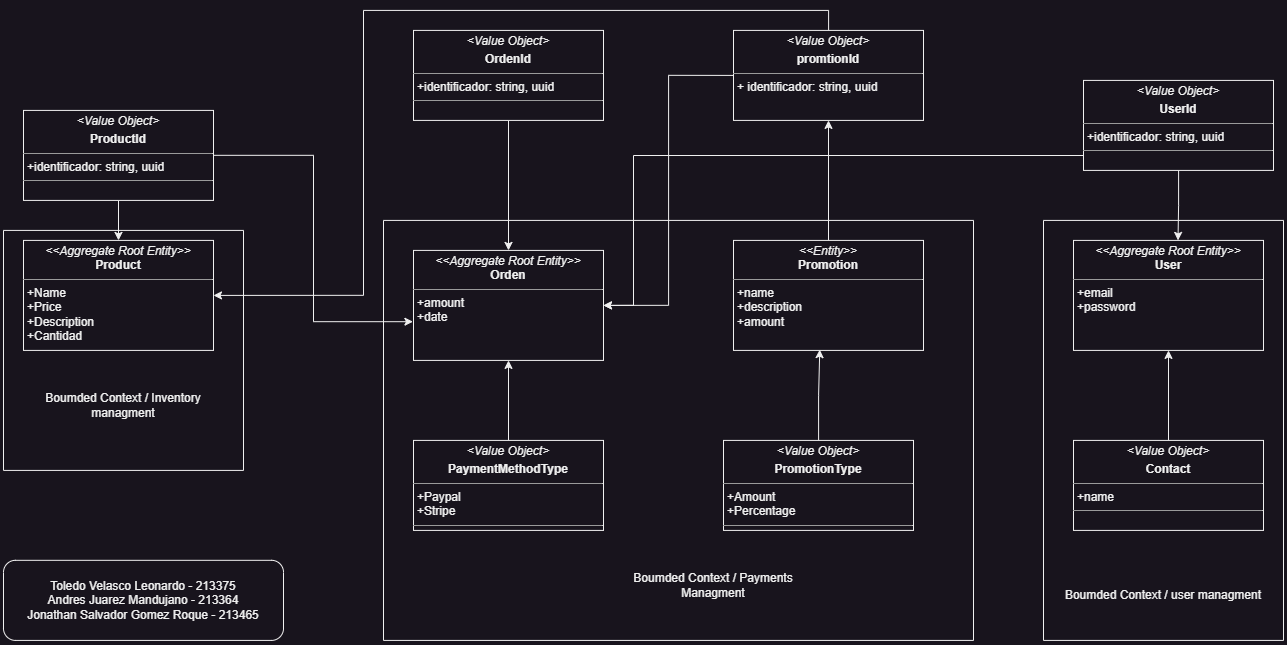

The diagram above was exported from draw.io. Its source (the exported page's mxGraphModel, read from the mxfile embedded in the PNG):
<mxGraphModel dx="1996" dy="1491" grid="1" gridSize="10" guides="1" tooltips="1" connect="1" arrows="1" fold="1" page="1" pageScale="1" pageWidth="850" pageHeight="1100" math="0" shadow="0">
  <root>
    <mxCell id="0" />
    <mxCell id="1" parent="0" />
    <mxCell id="nLWoxInC3tRHXkcKxfym-7" style="edgeStyle=orthogonalEdgeStyle;rounded=0;orthogonalLoop=1;jettySize=auto;html=1;entryX=0.5;entryY=0;entryDx=0;entryDy=0;" edge="1" parent="1" source="nLWoxInC3tRHXkcKxfym-1" target="nLWoxInC3tRHXkcKxfym-2">
      <mxGeometry relative="1" as="geometry" />
    </mxCell>
    <mxCell id="nLWoxInC3tRHXkcKxfym-1" value="&lt;p style=&quot;margin:0px;margin-top:4px;text-align:center;&quot;&gt;&lt;i&gt;&amp;lt;Value Object&lt;/i&gt;&lt;i style=&quot;background-color: initial;&quot;&gt;&amp;gt;&lt;/i&gt;&lt;/p&gt;&lt;p style=&quot;margin:0px;margin-top:4px;text-align:center;&quot;&gt;&lt;b&gt;ProductId&lt;/b&gt;&lt;/p&gt;&lt;hr size=&quot;1&quot;&gt;&lt;p style=&quot;margin:0px;margin-left:4px;&quot;&gt;+identificador: string, uuid&lt;/p&gt;&lt;hr size=&quot;1&quot;&gt;&lt;p style=&quot;margin:0px;margin-left:4px;&quot;&gt;&lt;br&gt;&lt;/p&gt;" style="verticalAlign=top;align=left;overflow=fill;fontSize=12;fontFamily=Helvetica;html=1;whiteSpace=wrap;" vertex="1" parent="1">
      <mxGeometry x="270" y="289.90999999999997" width="190" height="90" as="geometry" />
    </mxCell>
    <mxCell id="nLWoxInC3tRHXkcKxfym-2" value="&lt;p style=&quot;margin:0px;margin-top:4px;text-align:center;&quot;&gt;&lt;i&gt;&amp;lt;&amp;lt;Aggregate Root Entity&amp;gt;&amp;gt;&lt;/i&gt;&lt;br&gt;&lt;b&gt;Product&lt;/b&gt;&lt;/p&gt;&lt;hr size=&quot;1&quot;&gt;&lt;p style=&quot;margin:0px;margin-left:4px;&quot;&gt;&lt;/p&gt;&lt;p style=&quot;margin:0px;margin-left:4px;&quot;&gt;+Name&lt;br&gt;&lt;/p&gt;&lt;p style=&quot;margin:0px;margin-left:4px;&quot;&gt;+Price&lt;/p&gt;&lt;p style=&quot;margin:0px;margin-left:4px;&quot;&gt;+Description&lt;/p&gt;&lt;p style=&quot;margin:0px;margin-left:4px;&quot;&gt;+Cantidad&lt;/p&gt;" style="verticalAlign=top;align=left;overflow=fill;fontSize=12;fontFamily=Helvetica;html=1;whiteSpace=wrap;" vertex="1" parent="1">
      <mxGeometry x="270" y="419.90999999999997" width="190" height="110" as="geometry" />
    </mxCell>
    <mxCell id="nLWoxInC3tRHXkcKxfym-8" style="edgeStyle=orthogonalEdgeStyle;rounded=0;orthogonalLoop=1;jettySize=auto;html=1;entryX=0.5;entryY=0;entryDx=0;entryDy=0;" edge="1" parent="1" source="nLWoxInC3tRHXkcKxfym-3" target="nLWoxInC3tRHXkcKxfym-4">
      <mxGeometry relative="1" as="geometry" />
    </mxCell>
    <mxCell id="nLWoxInC3tRHXkcKxfym-3" value="&lt;p style=&quot;margin:0px;margin-top:4px;text-align:center;&quot;&gt;&lt;i&gt;&amp;lt;Value Object&lt;/i&gt;&lt;i style=&quot;background-color: initial;&quot;&gt;&amp;gt;&lt;/i&gt;&lt;/p&gt;&lt;p style=&quot;margin:0px;margin-top:4px;text-align:center;&quot;&gt;&lt;b&gt;OrdenId&lt;/b&gt;&lt;/p&gt;&lt;hr size=&quot;1&quot;&gt;&lt;p style=&quot;margin:0px;margin-left:4px;&quot;&gt;+identificador: string, uuid&lt;/p&gt;&lt;hr size=&quot;1&quot;&gt;&lt;p style=&quot;margin:0px;margin-left:4px;&quot;&gt;&lt;br&gt;&lt;/p&gt;" style="verticalAlign=top;align=left;overflow=fill;fontSize=12;fontFamily=Helvetica;html=1;whiteSpace=wrap;" vertex="1" parent="1">
      <mxGeometry x="660" y="209.91" width="190" height="90" as="geometry" />
    </mxCell>
    <mxCell id="nLWoxInC3tRHXkcKxfym-4" value="&lt;p style=&quot;margin:0px;margin-top:4px;text-align:center;&quot;&gt;&lt;i&gt;&amp;lt;&amp;lt;Aggregate Root Entity&amp;gt;&amp;gt;&lt;/i&gt;&lt;br&gt;&lt;b&gt;Orden&lt;/b&gt;&lt;/p&gt;&lt;hr size=&quot;1&quot;&gt;&lt;p style=&quot;margin:0px;margin-left:4px;&quot;&gt;&lt;/p&gt;&lt;p style=&quot;margin:0px;margin-left:4px;&quot;&gt;+amount&lt;/p&gt;&lt;p style=&quot;margin:0px;margin-left:4px;&quot;&gt;+date&lt;/p&gt;" style="verticalAlign=top;align=left;overflow=fill;fontSize=12;fontFamily=Helvetica;html=1;whiteSpace=wrap;" vertex="1" parent="1">
      <mxGeometry x="660" y="429.90999999999997" width="190" height="110" as="geometry" />
    </mxCell>
    <mxCell id="nLWoxInC3tRHXkcKxfym-6" style="edgeStyle=orthogonalEdgeStyle;rounded=0;orthogonalLoop=1;jettySize=auto;html=1;entryX=0.5;entryY=1;entryDx=0;entryDy=0;" edge="1" parent="1" source="nLWoxInC3tRHXkcKxfym-5" target="nLWoxInC3tRHXkcKxfym-4">
      <mxGeometry relative="1" as="geometry">
        <mxPoint x="755" y="549.91" as="targetPoint" />
      </mxGeometry>
    </mxCell>
    <mxCell id="nLWoxInC3tRHXkcKxfym-5" value="&lt;p style=&quot;margin:0px;margin-top:4px;text-align:center;&quot;&gt;&lt;i&gt;&amp;lt;Value Object&lt;/i&gt;&lt;i style=&quot;background-color: initial;&quot;&gt;&amp;gt;&lt;/i&gt;&lt;/p&gt;&lt;p style=&quot;margin:0px;margin-top:4px;text-align:center;&quot;&gt;&lt;b&gt;PaymentMethodType&lt;/b&gt;&lt;/p&gt;&lt;hr size=&quot;1&quot;&gt;&lt;p style=&quot;margin:0px;margin-left:4px;&quot;&gt;+Paypal&lt;/p&gt;&lt;p style=&quot;margin:0px;margin-left:4px;&quot;&gt;+Stripe&lt;/p&gt;&lt;hr size=&quot;1&quot;&gt;&lt;p style=&quot;margin:0px;margin-left:4px;&quot;&gt;&lt;br&gt;&lt;/p&gt;" style="verticalAlign=top;align=left;overflow=fill;fontSize=12;fontFamily=Helvetica;html=1;whiteSpace=wrap;" vertex="1" parent="1">
      <mxGeometry x="660" y="619.91" width="190" height="90" as="geometry" />
    </mxCell>
    <mxCell id="nLWoxInC3tRHXkcKxfym-12" style="edgeStyle=orthogonalEdgeStyle;rounded=0;orthogonalLoop=1;jettySize=auto;html=1;entryX=1;entryY=0.5;entryDx=0;entryDy=0;exitX=0;exitY=0.5;exitDx=0;exitDy=0;" edge="1" parent="1" source="nLWoxInC3tRHXkcKxfym-14" target="nLWoxInC3tRHXkcKxfym-4">
      <mxGeometry relative="1" as="geometry">
        <mxPoint x="980" y="484.90999999999997" as="sourcePoint" />
      </mxGeometry>
    </mxCell>
    <mxCell id="nLWoxInC3tRHXkcKxfym-11" style="edgeStyle=orthogonalEdgeStyle;rounded=0;orthogonalLoop=1;jettySize=auto;html=1;entryX=0.454;entryY=0.993;entryDx=0;entryDy=0;entryPerimeter=0;" edge="1" parent="1" source="nLWoxInC3tRHXkcKxfym-10" target="nLWoxInC3tRHXkcKxfym-13">
      <mxGeometry relative="1" as="geometry">
        <mxPoint x="1075" y="539.91" as="targetPoint" />
      </mxGeometry>
    </mxCell>
    <mxCell id="nLWoxInC3tRHXkcKxfym-10" value="&lt;p style=&quot;margin:0px;margin-top:4px;text-align:center;&quot;&gt;&lt;i&gt;&amp;lt;Value Object&lt;/i&gt;&lt;i style=&quot;background-color: initial;&quot;&gt;&amp;gt;&lt;/i&gt;&lt;/p&gt;&lt;p style=&quot;margin:0px;margin-top:4px;text-align:center;&quot;&gt;&lt;b&gt;PromotionType&lt;/b&gt;&lt;/p&gt;&lt;hr size=&quot;1&quot;&gt;&lt;p style=&quot;margin:0px;margin-left:4px;&quot;&gt;+Amount&lt;/p&gt;&lt;p style=&quot;margin:0px;margin-left:4px;&quot;&gt;+Percentage&lt;/p&gt;&lt;hr size=&quot;1&quot;&gt;&lt;p style=&quot;margin:0px;margin-left:4px;&quot;&gt;&lt;br&gt;&lt;/p&gt;" style="verticalAlign=top;align=left;overflow=fill;fontSize=12;fontFamily=Helvetica;html=1;whiteSpace=wrap;" vertex="1" parent="1">
      <mxGeometry x="970" y="619.91" width="190" height="90" as="geometry" />
    </mxCell>
    <mxCell id="nLWoxInC3tRHXkcKxfym-15" style="edgeStyle=orthogonalEdgeStyle;rounded=0;orthogonalLoop=1;jettySize=auto;html=1;entryX=0.5;entryY=1;entryDx=0;entryDy=0;" edge="1" parent="1" source="nLWoxInC3tRHXkcKxfym-13" target="nLWoxInC3tRHXkcKxfym-14">
      <mxGeometry relative="1" as="geometry" />
    </mxCell>
    <mxCell id="nLWoxInC3tRHXkcKxfym-13" value="&lt;p style=&quot;margin:0px;margin-top:4px;text-align:center;&quot;&gt;&lt;i&gt;&amp;lt;&amp;lt;Entity&amp;gt;&amp;gt;&lt;/i&gt;&lt;br&gt;&lt;b&gt;Promotion&lt;/b&gt;&lt;/p&gt;&lt;hr size=&quot;1&quot;&gt;&lt;p style=&quot;margin:0px;margin-left:4px;&quot;&gt;&lt;/p&gt;&lt;p style=&quot;margin:0px;margin-left:4px;&quot;&gt;+name&lt;/p&gt;&lt;p style=&quot;margin:0px;margin-left:4px;&quot;&gt;+description&lt;/p&gt;&lt;p style=&quot;margin:0px;margin-left:4px;&quot;&gt;+amount&lt;/p&gt;" style="verticalAlign=top;align=left;overflow=fill;fontSize=12;fontFamily=Helvetica;html=1;whiteSpace=wrap;" vertex="1" parent="1">
      <mxGeometry x="980" y="419.90999999999997" width="190" height="110" as="geometry" />
    </mxCell>
    <mxCell id="nLWoxInC3tRHXkcKxfym-16" style="edgeStyle=orthogonalEdgeStyle;rounded=0;orthogonalLoop=1;jettySize=auto;html=1;entryX=1;entryY=0.5;entryDx=0;entryDy=0;" edge="1" parent="1" source="nLWoxInC3tRHXkcKxfym-14" target="nLWoxInC3tRHXkcKxfym-2">
      <mxGeometry relative="1" as="geometry">
        <Array as="points">
          <mxPoint x="1075" y="189.91" />
          <mxPoint x="610" y="189.91" />
          <mxPoint x="610" y="474.90999999999997" />
        </Array>
      </mxGeometry>
    </mxCell>
    <mxCell id="nLWoxInC3tRHXkcKxfym-14" value="&lt;p style=&quot;margin:0px;margin-top:4px;text-align:center;&quot;&gt;&lt;i&gt;&amp;lt;Value Object&lt;/i&gt;&lt;i style=&quot;background-color: initial;&quot;&gt;&amp;gt;&lt;/i&gt;&lt;/p&gt;&lt;p style=&quot;margin:0px;margin-top:4px;text-align:center;&quot;&gt;&lt;b&gt;promtionId&lt;/b&gt;&lt;/p&gt;&lt;hr size=&quot;1&quot;&gt;&lt;p style=&quot;margin:0px;margin-left:4px;&quot;&gt;+ identificador: string, uuid&amp;nbsp;&lt;/p&gt;&lt;p style=&quot;margin:0px;margin-left:4px;&quot;&gt;&lt;br&gt;&lt;/p&gt;" style="verticalAlign=top;align=left;overflow=fill;fontSize=12;fontFamily=Helvetica;html=1;whiteSpace=wrap;" vertex="1" parent="1">
      <mxGeometry x="980" y="209.91" width="190" height="90" as="geometry" />
    </mxCell>
    <mxCell id="nLWoxInC3tRHXkcKxfym-17" style="edgeStyle=orthogonalEdgeStyle;rounded=0;orthogonalLoop=1;jettySize=auto;html=1;entryX=-0.003;entryY=0.648;entryDx=0;entryDy=0;entryPerimeter=0;" edge="1" parent="1" source="nLWoxInC3tRHXkcKxfym-1" target="nLWoxInC3tRHXkcKxfym-4">
      <mxGeometry relative="1" as="geometry" />
    </mxCell>
    <mxCell id="nLWoxInC3tRHXkcKxfym-21" value="" style="swimlane;startSize=0;" vertex="1" parent="1">
      <mxGeometry x="630" y="399.90999999999997" width="590" height="420" as="geometry" />
    </mxCell>
    <mxCell id="nLWoxInC3tRHXkcKxfym-29" value="Boumded Context / Payments Managment" style="text;html=1;strokeColor=none;fillColor=none;align=center;verticalAlign=middle;whiteSpace=wrap;rounded=0;" vertex="1" parent="nLWoxInC3tRHXkcKxfym-21">
      <mxGeometry x="220" y="350" width="220" height="30" as="geometry" />
    </mxCell>
    <mxCell id="nLWoxInC3tRHXkcKxfym-22" value="" style="swimlane;startSize=0;" vertex="1" parent="1">
      <mxGeometry x="250" y="409.90999999999997" width="240" height="240" as="geometry" />
    </mxCell>
    <mxCell id="nLWoxInC3tRHXkcKxfym-30" value="Boumded Context / Inventory managment" style="text;html=1;strokeColor=none;fillColor=none;align=center;verticalAlign=middle;whiteSpace=wrap;rounded=0;" vertex="1" parent="nLWoxInC3tRHXkcKxfym-22">
      <mxGeometry x="10" y="160" width="220" height="30" as="geometry" />
    </mxCell>
    <mxCell id="nLWoxInC3tRHXkcKxfym-24" style="edgeStyle=orthogonalEdgeStyle;rounded=0;orthogonalLoop=1;jettySize=auto;html=1;entryX=1;entryY=0.5;entryDx=0;entryDy=0;" edge="1" parent="1" source="nLWoxInC3tRHXkcKxfym-23" target="nLWoxInC3tRHXkcKxfym-4">
      <mxGeometry relative="1" as="geometry">
        <Array as="points">
          <mxPoint x="880" y="334.90999999999997" />
          <mxPoint x="880" y="484.90999999999997" />
        </Array>
      </mxGeometry>
    </mxCell>
    <mxCell id="nLWoxInC3tRHXkcKxfym-23" value="&lt;p style=&quot;margin:0px;margin-top:4px;text-align:center;&quot;&gt;&lt;i&gt;&amp;lt;Value Object&lt;/i&gt;&lt;i style=&quot;background-color: initial;&quot;&gt;&amp;gt;&lt;/i&gt;&lt;/p&gt;&lt;p style=&quot;margin:0px;margin-top:4px;text-align:center;&quot;&gt;&lt;b&gt;UserId&lt;/b&gt;&lt;/p&gt;&lt;hr size=&quot;1&quot;&gt;&lt;p style=&quot;margin:0px;margin-left:4px;&quot;&gt;+identificador: string, uuid&lt;/p&gt;&lt;hr size=&quot;1&quot;&gt;&lt;p style=&quot;margin:0px;margin-left:4px;&quot;&gt;&lt;br&gt;&lt;/p&gt;" style="verticalAlign=top;align=left;overflow=fill;fontSize=12;fontFamily=Helvetica;html=1;whiteSpace=wrap;" vertex="1" parent="1">
      <mxGeometry x="1330" y="259.90999999999997" width="190" height="90" as="geometry" />
    </mxCell>
    <mxCell id="nLWoxInC3tRHXkcKxfym-25" value="&lt;p style=&quot;margin:0px;margin-top:4px;text-align:center;&quot;&gt;&lt;i&gt;&amp;lt;&amp;lt;Aggregate Root Entity&amp;gt;&amp;gt;&lt;/i&gt;&lt;br&gt;&lt;b&gt;User&lt;/b&gt;&lt;/p&gt;&lt;hr size=&quot;1&quot;&gt;&lt;p style=&quot;margin:0px;margin-left:4px;&quot;&gt;&lt;/p&gt;&lt;p style=&quot;margin:0px;margin-left:4px;&quot;&gt;+email&lt;/p&gt;&lt;p style=&quot;margin:0px;margin-left:4px;&quot;&gt;+password&lt;/p&gt;" style="verticalAlign=top;align=left;overflow=fill;fontSize=12;fontFamily=Helvetica;html=1;whiteSpace=wrap;" vertex="1" parent="1">
      <mxGeometry x="1320" y="419.90999999999997" width="190" height="110" as="geometry" />
    </mxCell>
    <mxCell id="nLWoxInC3tRHXkcKxfym-27" style="edgeStyle=orthogonalEdgeStyle;rounded=0;orthogonalLoop=1;jettySize=auto;html=1;entryX=0.5;entryY=1;entryDx=0;entryDy=0;" edge="1" parent="1" source="nLWoxInC3tRHXkcKxfym-26" target="nLWoxInC3tRHXkcKxfym-25">
      <mxGeometry relative="1" as="geometry" />
    </mxCell>
    <mxCell id="nLWoxInC3tRHXkcKxfym-26" value="&lt;p style=&quot;margin:0px;margin-top:4px;text-align:center;&quot;&gt;&lt;i&gt;&amp;lt;Value Object&lt;/i&gt;&lt;i style=&quot;background-color: initial;&quot;&gt;&amp;gt;&lt;/i&gt;&lt;/p&gt;&lt;p style=&quot;margin:0px;margin-top:4px;text-align:center;&quot;&gt;&lt;b&gt;Contact&lt;/b&gt;&lt;/p&gt;&lt;hr size=&quot;1&quot;&gt;&lt;p style=&quot;margin:0px;margin-left:4px;&quot;&gt;+name&lt;/p&gt;&lt;hr size=&quot;1&quot;&gt;&lt;p style=&quot;margin:0px;margin-left:4px;&quot;&gt;&lt;br&gt;&lt;/p&gt;" style="verticalAlign=top;align=left;overflow=fill;fontSize=12;fontFamily=Helvetica;html=1;whiteSpace=wrap;" vertex="1" parent="1">
      <mxGeometry x="1320" y="619.91" width="190" height="90" as="geometry" />
    </mxCell>
    <mxCell id="nLWoxInC3tRHXkcKxfym-28" style="edgeStyle=orthogonalEdgeStyle;rounded=0;orthogonalLoop=1;jettySize=auto;html=1;entryX=0.55;entryY=0;entryDx=0;entryDy=0;entryPerimeter=0;" edge="1" parent="1" source="nLWoxInC3tRHXkcKxfym-23" target="nLWoxInC3tRHXkcKxfym-25">
      <mxGeometry relative="1" as="geometry" />
    </mxCell>
    <mxCell id="nLWoxInC3tRHXkcKxfym-31" value="Boumded Context / user managment" style="text;html=1;strokeColor=none;fillColor=none;align=center;verticalAlign=middle;whiteSpace=wrap;rounded=0;" vertex="1" parent="1">
      <mxGeometry x="1300" y="759.91" width="220" height="30" as="geometry" />
    </mxCell>
    <mxCell id="nLWoxInC3tRHXkcKxfym-32" value="" style="swimlane;startSize=0;" vertex="1" parent="1">
      <mxGeometry x="1290" y="399.90999999999997" width="240" height="420" as="geometry" />
    </mxCell>
    <mxCell id="nLWoxInC3tRHXkcKxfym-34" value="Toledo Velasco Leonardo - 213375&lt;br&gt;Andres Juarez Mandujano - 213364&lt;br&gt;Jonathan Salvador Gomez Roque - 213465" style="rounded=1;whiteSpace=wrap;html=1;" vertex="1" parent="1">
      <mxGeometry x="250" y="739.8199999999999" width="280" height="80.09" as="geometry" />
    </mxCell>
  </root>
</mxGraphModel>